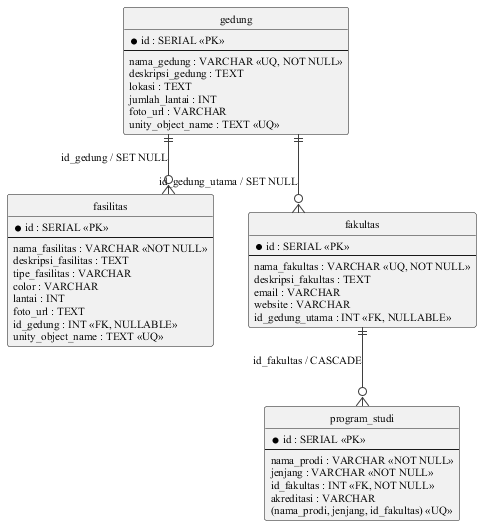

The diagram above was rendered by PlantUML. Its source (embedded in the PNG):
@startuml gambar-2-17-erd-inti-data-kampus

skinparam backgroundColor #FFFFFF
skinparam shadowing false
skinparam defaultFontName "Times New Roman"
skinparam defaultFontSize 11
skinparam ArrowColor #3F3F3F
skinparam entity {
  BackgroundColor #F5F5F5
  BorderColor #555555
}
hide circle
skinparam linetype ortho

entity "gedung" as gedung {
  * id : SERIAL <<PK>>
  --
  nama_gedung : VARCHAR <<UQ, NOT NULL>>
  deskripsi_gedung : TEXT
  lokasi : TEXT
  jumlah_lantai : INT
  foto_url : VARCHAR
  unity_object_name : TEXT <<UQ>>
}

entity "fasilitas" as fasilitas {
  * id : SERIAL <<PK>>
  --
  nama_fasilitas : VARCHAR <<NOT NULL>>
  deskripsi_fasilitas : TEXT
  tipe_fasilitas : VARCHAR
  color : VARCHAR
  lantai : INT
  foto_url : TEXT
  id_gedung : INT <<FK, NULLABLE>>
  unity_object_name : TEXT <<UQ>>
}

entity "fakultas" as fakultas {
  * id : SERIAL <<PK>>
  --
  nama_fakultas : VARCHAR <<UQ, NOT NULL>>
  deskripsi_fakultas : TEXT
  email : VARCHAR
  website : VARCHAR
  id_gedung_utama : INT <<FK, NULLABLE>>
}

entity "program_studi" as prodi {
  * id : SERIAL <<PK>>
  --
  nama_prodi : VARCHAR <<NOT NULL>>
  jenjang : VARCHAR <<NOT NULL>>
  id_fakultas : INT <<FK, NOT NULL>>
  akreditasi : VARCHAR
  (nama_prodi, jenjang, id_fakultas) <<UQ>>
}

gedung ||--o{ fasilitas : id_gedung / SET NULL
gedung ||--o{ fakultas : id_gedung_utama / SET NULL
fakultas ||--o{ prodi : id_fakultas / CASCADE

@enduml